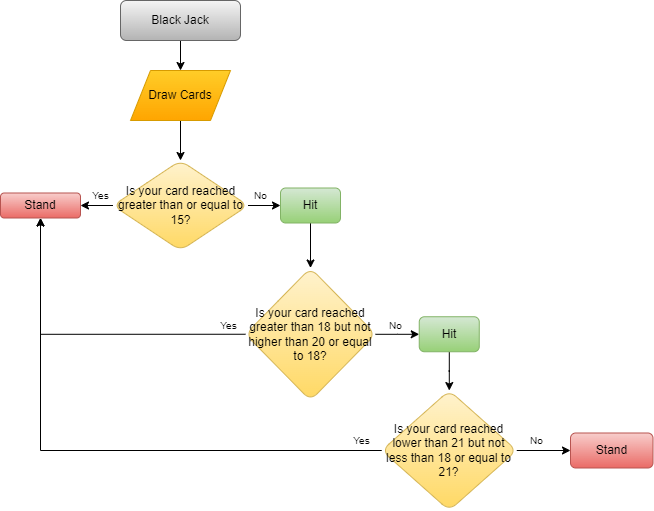

The diagram above was exported from draw.io. Its source (the exported page's mxGraphModel, read from the mxfile embedded in the PNG):
<mxGraphModel dx="880" dy="460" grid="1" gridSize="10" guides="1" tooltips="1" connect="1" arrows="1" fold="1" page="1" pageScale="1" pageWidth="827" pageHeight="1169" math="0" shadow="0">
  <root>
    <mxCell id="WIyWlLk6GJQsqaUBKTNV-0" />
    <mxCell id="WIyWlLk6GJQsqaUBKTNV-1" parent="WIyWlLk6GJQsqaUBKTNV-0" />
    <mxCell id="dArxUEExQR49oVgh3oPu-25" value="" style="edgeStyle=orthogonalEdgeStyle;rounded=0;orthogonalLoop=1;jettySize=auto;html=1;" parent="WIyWlLk6GJQsqaUBKTNV-1" source="WIyWlLk6GJQsqaUBKTNV-3" target="dArxUEExQR49oVgh3oPu-21" edge="1">
      <mxGeometry relative="1" as="geometry" />
    </mxCell>
    <mxCell id="WIyWlLk6GJQsqaUBKTNV-3" value="Black Jack" style="rounded=1;whiteSpace=wrap;html=1;fontSize=12;glass=0;strokeWidth=1;shadow=0;fillColor=#f5f5f5;strokeColor=#666666;gradientColor=#b3b3b3;" parent="WIyWlLk6GJQsqaUBKTNV-1" vertex="1">
      <mxGeometry x="280" y="90" width="120" height="40" as="geometry" />
    </mxCell>
    <mxCell id="dArxUEExQR49oVgh3oPu-5" value="" style="edgeStyle=orthogonalEdgeStyle;rounded=0;orthogonalLoop=1;jettySize=auto;html=1;" parent="WIyWlLk6GJQsqaUBKTNV-1" source="dArxUEExQR49oVgh3oPu-2" target="dArxUEExQR49oVgh3oPu-4" edge="1">
      <mxGeometry relative="1" as="geometry" />
    </mxCell>
    <mxCell id="dArxUEExQR49oVgh3oPu-7" value="" style="edgeStyle=orthogonalEdgeStyle;rounded=0;orthogonalLoop=1;jettySize=auto;html=1;" parent="WIyWlLk6GJQsqaUBKTNV-1" source="dArxUEExQR49oVgh3oPu-2" target="dArxUEExQR49oVgh3oPu-6" edge="1">
      <mxGeometry relative="1" as="geometry" />
    </mxCell>
    <mxCell id="dArxUEExQR49oVgh3oPu-2" value="Is your card reached greater than or equal to 15?" style="rhombus;rounded=1;glass=0;strokeWidth=1;shadow=0;html=1;whiteSpace=wrap;verticalAlign=middle;fillColor=#fff2cc;strokeColor=#d6b656;gradientColor=#ffd966;" parent="WIyWlLk6GJQsqaUBKTNV-1" vertex="1">
      <mxGeometry x="272.5" y="250" width="135" height="90" as="geometry" />
    </mxCell>
    <mxCell id="dArxUEExQR49oVgh3oPu-11" value="" style="edgeStyle=orthogonalEdgeStyle;rounded=0;orthogonalLoop=1;jettySize=auto;html=1;" parent="WIyWlLk6GJQsqaUBKTNV-1" source="dArxUEExQR49oVgh3oPu-4" target="dArxUEExQR49oVgh3oPu-10" edge="1">
      <mxGeometry relative="1" as="geometry" />
    </mxCell>
    <mxCell id="dArxUEExQR49oVgh3oPu-4" value="Hit" style="whiteSpace=wrap;html=1;rounded=1;glass=0;strokeWidth=1;shadow=0;fillColor=#d5e8d4;gradientColor=#97d077;strokeColor=#82b366;" parent="WIyWlLk6GJQsqaUBKTNV-1" vertex="1">
      <mxGeometry x="440" y="277.5" width="60" height="35" as="geometry" />
    </mxCell>
    <mxCell id="dArxUEExQR49oVgh3oPu-6" value="Stand" style="whiteSpace=wrap;html=1;rounded=1;glass=0;strokeWidth=1;shadow=0;fillColor=#f8cecc;gradientColor=#ea6b66;strokeColor=#b85450;" parent="WIyWlLk6GJQsqaUBKTNV-1" vertex="1">
      <mxGeometry x="160" y="282.5" width="80" height="25" as="geometry" />
    </mxCell>
    <mxCell id="dArxUEExQR49oVgh3oPu-13" value="" style="edgeStyle=orthogonalEdgeStyle;rounded=0;orthogonalLoop=1;jettySize=auto;html=1;" parent="WIyWlLk6GJQsqaUBKTNV-1" source="dArxUEExQR49oVgh3oPu-10" target="dArxUEExQR49oVgh3oPu-12" edge="1">
      <mxGeometry relative="1" as="geometry" />
    </mxCell>
    <mxCell id="SnzVxeVjAaHazZov1219-1" style="edgeStyle=orthogonalEdgeStyle;rounded=0;orthogonalLoop=1;jettySize=auto;html=1;exitX=0;exitY=0.5;exitDx=0;exitDy=0;entryX=0.5;entryY=1;entryDx=0;entryDy=0;" edge="1" parent="WIyWlLk6GJQsqaUBKTNV-1" source="dArxUEExQR49oVgh3oPu-10" target="dArxUEExQR49oVgh3oPu-6">
      <mxGeometry relative="1" as="geometry" />
    </mxCell>
    <mxCell id="dArxUEExQR49oVgh3oPu-10" value="Is your card reached greater than 18 but not higher than 20 or equal to 18?" style="rhombus;whiteSpace=wrap;html=1;rounded=1;glass=0;strokeWidth=1;shadow=0;fillColor=#fff2cc;gradientColor=#ffd966;strokeColor=#d6b656;" parent="WIyWlLk6GJQsqaUBKTNV-1" vertex="1">
      <mxGeometry x="405" y="357.5" width="130" height="132.5" as="geometry" />
    </mxCell>
    <mxCell id="dArxUEExQR49oVgh3oPu-36" value="" style="edgeStyle=orthogonalEdgeStyle;rounded=0;orthogonalLoop=1;jettySize=auto;html=1;" parent="WIyWlLk6GJQsqaUBKTNV-1" source="dArxUEExQR49oVgh3oPu-12" target="dArxUEExQR49oVgh3oPu-35" edge="1">
      <mxGeometry relative="1" as="geometry" />
    </mxCell>
    <mxCell id="dArxUEExQR49oVgh3oPu-12" value="Hit" style="whiteSpace=wrap;html=1;rounded=1;glass=0;strokeWidth=1;shadow=0;fillColor=#d5e8d4;gradientColor=#97d077;strokeColor=#82b366;" parent="WIyWlLk6GJQsqaUBKTNV-1" vertex="1">
      <mxGeometry x="578.75" y="406.25" width="60" height="35" as="geometry" />
    </mxCell>
    <mxCell id="dArxUEExQR49oVgh3oPu-16" value="Yes" style="text;html=1;align=center;verticalAlign=middle;resizable=0;points=[];autosize=1;strokeColor=none;fillColor=none;fontSize=10;" parent="WIyWlLk6GJQsqaUBKTNV-1" vertex="1">
      <mxGeometry x="240" y="270" width="40" height="30" as="geometry" />
    </mxCell>
    <mxCell id="dArxUEExQR49oVgh3oPu-17" value="No" style="text;html=1;align=center;verticalAlign=middle;resizable=0;points=[];autosize=1;strokeColor=none;fillColor=none;fontSize=10;" parent="WIyWlLk6GJQsqaUBKTNV-1" vertex="1">
      <mxGeometry x="400" y="270" width="40" height="30" as="geometry" />
    </mxCell>
    <mxCell id="dArxUEExQR49oVgh3oPu-18" value="No" style="text;html=1;align=center;verticalAlign=middle;resizable=0;points=[];autosize=1;strokeColor=none;fillColor=none;fontSize=10;" parent="WIyWlLk6GJQsqaUBKTNV-1" vertex="1">
      <mxGeometry x="535" y="400" width="40" height="30" as="geometry" />
    </mxCell>
    <mxCell id="dArxUEExQR49oVgh3oPu-26" value="" style="edgeStyle=orthogonalEdgeStyle;rounded=0;orthogonalLoop=1;jettySize=auto;html=1;" parent="WIyWlLk6GJQsqaUBKTNV-1" source="dArxUEExQR49oVgh3oPu-21" target="dArxUEExQR49oVgh3oPu-2" edge="1">
      <mxGeometry relative="1" as="geometry" />
    </mxCell>
    <mxCell id="dArxUEExQR49oVgh3oPu-21" value="Draw Cards" style="shape=parallelogram;perimeter=parallelogramPerimeter;whiteSpace=wrap;html=1;fixedSize=1;fillColor=#ffcd28;strokeColor=#d79b00;gradientColor=#ffa500;" parent="WIyWlLk6GJQsqaUBKTNV-1" vertex="1">
      <mxGeometry x="290" y="160" width="100" height="50" as="geometry" />
    </mxCell>
    <mxCell id="dArxUEExQR49oVgh3oPu-38" value="" style="edgeStyle=orthogonalEdgeStyle;rounded=0;orthogonalLoop=1;jettySize=auto;html=1;" parent="WIyWlLk6GJQsqaUBKTNV-1" source="dArxUEExQR49oVgh3oPu-35" target="dArxUEExQR49oVgh3oPu-37" edge="1">
      <mxGeometry relative="1" as="geometry" />
    </mxCell>
    <mxCell id="SnzVxeVjAaHazZov1219-4" style="edgeStyle=orthogonalEdgeStyle;rounded=0;orthogonalLoop=1;jettySize=auto;html=1;exitX=0;exitY=0.5;exitDx=0;exitDy=0;entryX=0.5;entryY=1;entryDx=0;entryDy=0;" edge="1" parent="WIyWlLk6GJQsqaUBKTNV-1" source="dArxUEExQR49oVgh3oPu-35" target="dArxUEExQR49oVgh3oPu-6">
      <mxGeometry relative="1" as="geometry" />
    </mxCell>
    <mxCell id="dArxUEExQR49oVgh3oPu-35" value="Is your card reached lower than 21 but not less than 18 or equal to 21?" style="rhombus;whiteSpace=wrap;html=1;fillColor=#fff2cc;strokeColor=#d6b656;rounded=1;glass=0;strokeWidth=1;shadow=0;gradientColor=#ffd966;" parent="WIyWlLk6GJQsqaUBKTNV-1" vertex="1">
      <mxGeometry x="541.25" y="480" width="135" height="120" as="geometry" />
    </mxCell>
    <mxCell id="dArxUEExQR49oVgh3oPu-37" value="Stand" style="whiteSpace=wrap;html=1;fillColor=#f8cecc;strokeColor=#b85450;rounded=1;glass=0;strokeWidth=1;shadow=0;gradientColor=#ea6b66;" parent="WIyWlLk6GJQsqaUBKTNV-1" vertex="1">
      <mxGeometry x="730" y="522.5" width="82.5" height="35" as="geometry" />
    </mxCell>
    <mxCell id="SnzVxeVjAaHazZov1219-2" value="Yes" style="text;html=1;align=center;verticalAlign=middle;resizable=0;points=[];autosize=1;strokeColor=none;fillColor=none;fontSize=10;" vertex="1" parent="WIyWlLk6GJQsqaUBKTNV-1">
      <mxGeometry x="367.5" y="400" width="40" height="30" as="geometry" />
    </mxCell>
    <mxCell id="SnzVxeVjAaHazZov1219-5" value="Yes" style="text;html=1;align=center;verticalAlign=middle;resizable=0;points=[];autosize=1;strokeColor=none;fillColor=none;fontSize=10;" vertex="1" parent="WIyWlLk6GJQsqaUBKTNV-1">
      <mxGeometry x="501.25" y="515" width="40" height="30" as="geometry" />
    </mxCell>
    <mxCell id="SnzVxeVjAaHazZov1219-7" value="No" style="text;html=1;align=center;verticalAlign=middle;resizable=0;points=[];autosize=1;strokeColor=none;fillColor=none;fontSize=10;" vertex="1" parent="WIyWlLk6GJQsqaUBKTNV-1">
      <mxGeometry x="676.25" y="515" width="40" height="30" as="geometry" />
    </mxCell>
  </root>
</mxGraphModel>